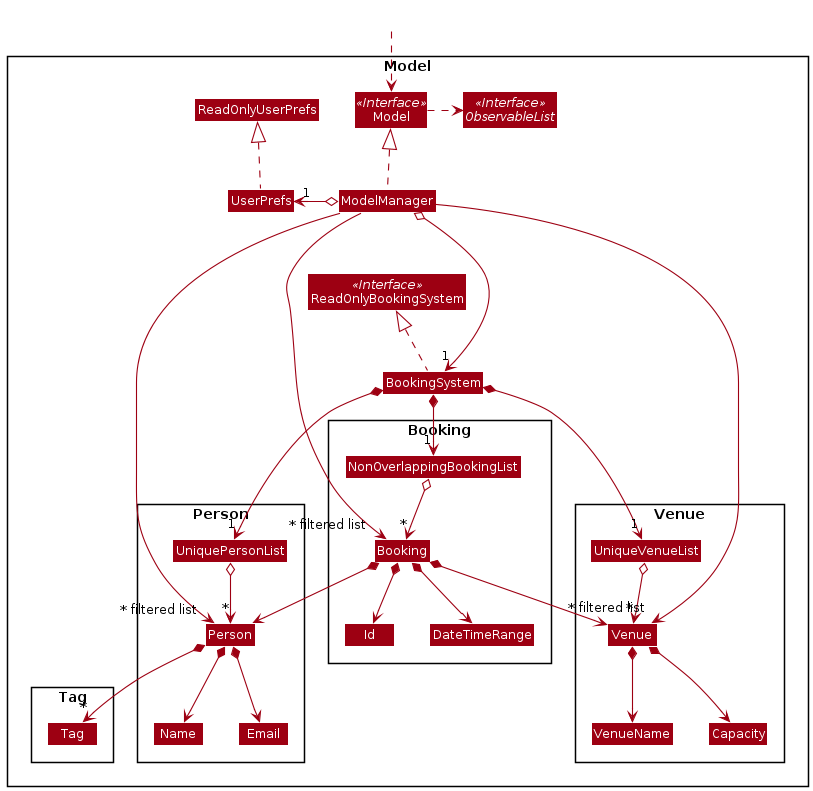

The diagram above was rendered by PlantUML. Its source (embedded in the PNG):
@startuml
!include style.puml
skinparam arrowThickness 1.1
skinparam arrowColor MODEL_COLOR
skinparam classBackgroundColor MODEL_COLOR

Package Model <<Rectangle>>{
Interface ReadOnlyBookingSystem <<Interface>>
Interface Model <<Interface>>
Interface ObservableList <<Interface>>
Class BookingSystem
Class ReadOnlyBookingSystem
Class Model
Class ModelManager
Class UserPrefs
Class ReadOnlyUserPrefs

Package Person {
Class Person
Class Email
Class Name
Class UniquePersonList
}

Package Tag {
Class Tag
}

Package Booking {
Class Booking
Class Id
Class DateTimeRange
Class NonOverlappingBookingList
}

Package Venue {
Class Venue
Class VenueName
Class Capacity
Class UniqueVenueList
}

}
Class HiddenOutside #FFFFFF
HiddenOutside ..> Model

BookingSystem .up.|> ReadOnlyBookingSystem

ModelManager .up.|> Model
Model .right.> ObservableList
ModelManager o--> "1" BookingSystem
ModelManager o-left-> "1" UserPrefs
UserPrefs .up.|> ReadOnlyUserPrefs

BookingSystem *--> "1" UniquePersonList
UniquePersonList o--> "*" Person
Person *--> Name
Person *--> Email
Person *--> "*" Tag

Name -[hidden]right-> Email

BookingSystem *--> "1" NonOverlappingBookingList
NonOverlappingBookingList o--> "*" Booking
Booking *--> Person
Booking *--> Venue
Booking *--> DateTimeRange
Booking *--> Id

Person -[hidden]right-> Venue
Venue -[hidden]right-> Id

BookingSystem *--> "1" UniqueVenueList
UniqueVenueList o--> "*" Venue
Venue *--> VenueName
Venue *--> Capacity

VenueName -[hidden]right-> Capacity

ModelManager ----->" ~* filtered list" Person
ModelManager ----->" ~* filtered list" Booking
ModelManager ----->" ~* filtered list" Venue
@enduml